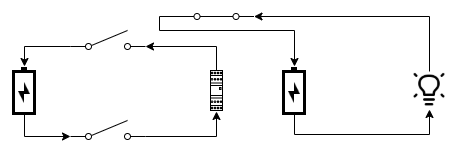

The diagram above was exported from draw.io. Its source (the exported page's mxGraphModel, read from the mxfile embedded in the PNG):
<mxGraphModel dx="1434" dy="773" grid="1" gridSize="10" guides="1" tooltips="1" connect="1" arrows="1" fold="1" page="1" pageScale="1" pageWidth="850" pageHeight="1100" math="0" shadow="0">
  <root>
    <mxCell id="0" />
    <mxCell id="1" parent="0" />
    <mxCell id="w-P_uFRrlAQFHveuq1Co-13" style="edgeStyle=orthogonalEdgeStyle;rounded=0;orthogonalLoop=1;jettySize=auto;html=1;exitX=1;exitY=0.8;exitDx=0;exitDy=0;entryX=0.5;entryY=1.025;entryDx=0;entryDy=0;entryPerimeter=0;" edge="1" parent="1" source="w-P_uFRrlAQFHveuq1Co-1" target="w-P_uFRrlAQFHveuq1Co-2">
      <mxGeometry relative="1" as="geometry" />
    </mxCell>
    <mxCell id="w-P_uFRrlAQFHveuq1Co-1" value="" style="html=1;shape=mxgraph.electrical.electro-mechanical.singleSwitch;aspect=fixed;elSwitchState=off;" vertex="1" parent="1">
      <mxGeometry x="240" y="350" width="75" height="20" as="geometry" />
    </mxCell>
    <mxCell id="w-P_uFRrlAQFHveuq1Co-14" style="edgeStyle=orthogonalEdgeStyle;rounded=0;orthogonalLoop=1;jettySize=auto;html=1;entryX=1;entryY=0.8;entryDx=0;entryDy=0;" edge="1" parent="1" source="w-P_uFRrlAQFHveuq1Co-2" target="w-P_uFRrlAQFHveuq1Co-6">
      <mxGeometry relative="1" as="geometry">
        <Array as="points">
          <mxPoint x="386" y="276" />
        </Array>
      </mxGeometry>
    </mxCell>
    <mxCell id="w-P_uFRrlAQFHveuq1Co-2" value="" style="verticalLabelPosition=bottom;dashed=0;shadow=0;html=1;align=center;verticalAlign=top;shape=mxgraph.cabinets.plugin_relay_2;" vertex="1" parent="1">
      <mxGeometry x="380" y="300" width="12" height="40" as="geometry" />
    </mxCell>
    <mxCell id="w-P_uFRrlAQFHveuq1Co-12" style="edgeStyle=orthogonalEdgeStyle;rounded=0;orthogonalLoop=1;jettySize=auto;html=1;exitX=0;exitY=0.5;exitDx=0;exitDy=0;entryX=0;entryY=0.8;entryDx=0;entryDy=0;" edge="1" parent="1" source="w-P_uFRrlAQFHveuq1Co-5" target="w-P_uFRrlAQFHveuq1Co-1">
      <mxGeometry relative="1" as="geometry" />
    </mxCell>
    <mxCell id="w-P_uFRrlAQFHveuq1Co-5" value="" style="shape=image;html=1;verticalAlign=top;verticalLabelPosition=bottom;labelBackgroundColor=#ffffff;imageAspect=0;aspect=fixed;image=https://cdn4.iconfinder.com/data/icons/essential-app-2/16/charging-energy-battery-electricity-128.png;rotation=-90;" vertex="1" parent="1">
      <mxGeometry x="170" y="296" width="48" height="48" as="geometry" />
    </mxCell>
    <mxCell id="w-P_uFRrlAQFHveuq1Co-15" style="edgeStyle=orthogonalEdgeStyle;rounded=0;orthogonalLoop=1;jettySize=auto;html=1;exitX=0;exitY=0.8;exitDx=0;exitDy=0;entryX=1;entryY=0.5;entryDx=0;entryDy=0;" edge="1" parent="1" source="w-P_uFRrlAQFHveuq1Co-6" target="w-P_uFRrlAQFHveuq1Co-5">
      <mxGeometry relative="1" as="geometry" />
    </mxCell>
    <mxCell id="w-P_uFRrlAQFHveuq1Co-6" value="" style="html=1;shape=mxgraph.electrical.electro-mechanical.singleSwitch;aspect=fixed;elSwitchState=off;" vertex="1" parent="1">
      <mxGeometry x="240" y="260" width="75" height="20" as="geometry" />
    </mxCell>
    <mxCell id="w-P_uFRrlAQFHveuq1Co-21" style="edgeStyle=orthogonalEdgeStyle;rounded=0;orthogonalLoop=1;jettySize=auto;html=1;exitX=0;exitY=0.8;exitDx=0;exitDy=0;entryX=1;entryY=0.5;entryDx=0;entryDy=0;" edge="1" parent="1" source="w-P_uFRrlAQFHveuq1Co-9" target="w-P_uFRrlAQFHveuq1Co-11">
      <mxGeometry relative="1" as="geometry">
        <Array as="points">
          <mxPoint x="329" y="246" />
          <mxPoint x="329" y="260" />
          <mxPoint x="464" y="260" />
        </Array>
      </mxGeometry>
    </mxCell>
    <mxCell id="w-P_uFRrlAQFHveuq1Co-9" value="" style="html=1;shape=mxgraph.electrical.electro-mechanical.singleSwitch;aspect=fixed;elSwitchState=on;" vertex="1" parent="1">
      <mxGeometry x="348.5" y="230" width="75" height="20" as="geometry" />
    </mxCell>
    <mxCell id="w-P_uFRrlAQFHveuq1Co-19" style="edgeStyle=orthogonalEdgeStyle;rounded=0;orthogonalLoop=1;jettySize=auto;html=1;exitX=0;exitY=0.5;exitDx=0;exitDy=0;entryX=0.5;entryY=1;entryDx=0;entryDy=0;" edge="1" parent="1" source="w-P_uFRrlAQFHveuq1Co-11" target="w-P_uFRrlAQFHveuq1Co-18">
      <mxGeometry relative="1" as="geometry" />
    </mxCell>
    <mxCell id="w-P_uFRrlAQFHveuq1Co-11" value="" style="shape=image;html=1;verticalAlign=top;verticalLabelPosition=bottom;labelBackgroundColor=#ffffff;imageAspect=0;aspect=fixed;image=https://cdn4.iconfinder.com/data/icons/essential-app-2/16/charging-energy-battery-electricity-128.png;rotation=-90;" vertex="1" parent="1">
      <mxGeometry x="440" y="296" width="48" height="48" as="geometry" />
    </mxCell>
    <mxCell id="w-P_uFRrlAQFHveuq1Co-20" style="edgeStyle=orthogonalEdgeStyle;rounded=0;orthogonalLoop=1;jettySize=auto;html=1;exitX=0.5;exitY=0;exitDx=0;exitDy=0;entryX=1;entryY=0.8;entryDx=0;entryDy=0;" edge="1" parent="1" source="w-P_uFRrlAQFHveuq1Co-18" target="w-P_uFRrlAQFHveuq1Co-9">
      <mxGeometry relative="1" as="geometry" />
    </mxCell>
    <mxCell id="w-P_uFRrlAQFHveuq1Co-18" value="" style="shape=image;html=1;verticalAlign=top;verticalLabelPosition=bottom;labelBackgroundColor=#ffffff;imageAspect=0;aspect=fixed;image=https://cdn1.iconfinder.com/data/icons/iconoir-vol-3/24/light-bulb-on-128.png" vertex="1" parent="1">
      <mxGeometry x="580" y="301" width="38" height="38" as="geometry" />
    </mxCell>
  </root>
</mxGraphModel>